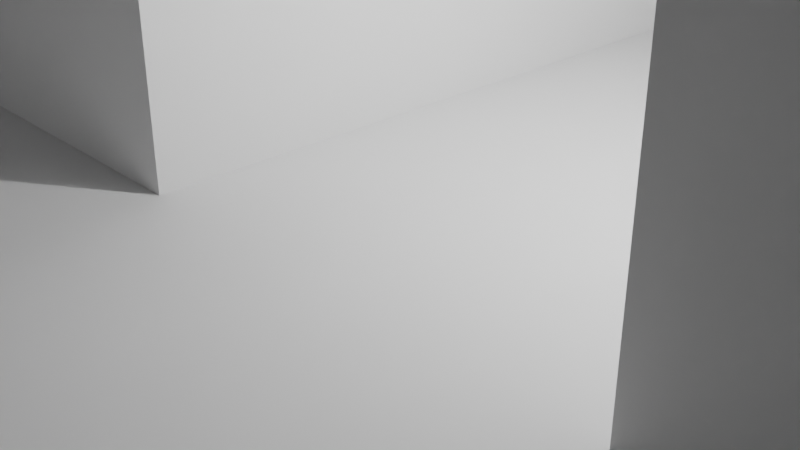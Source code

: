# Source: NumpadMatrix_Plate_V2.blend  (saved by Blender 2.93.21; exported with 4.5.12 LTS)
import bpy
from mathutils import Matrix  # noqa: F401  (used for matrix-valued properties, if any)

bpy.ops.wm.read_factory_settings(use_empty=True)
scene = bpy.context.scene
scene.name = 'Scene'

# ---- collections
col_collection = bpy.data.collections.new('Collection'); scene.collection.children.link(col_collection)
col_holle_cuters = bpy.data.collections.new('Holle Cuters'); scene.collection.children.link(col_holle_cuters)

# ---- world
world_world = bpy.data.worlds.new('World'); scene.world = world_world
world_world.use_nodes = True; world_world.node_tree.nodes.clear()
_N = world_world.node_tree.nodes; _L = world_world.node_tree.links
n0 = _N.new('ShaderNodeOutputWorld'); n0.name = 'World Output'; n0.location = (300, 300)
n1 = _N.new('ShaderNodeBackground'); n1.name = 'Background'; n1.location = (10, 300)
n1.inputs[0].default_value = (0.05088, 0.05088, 0.05088, 1.0)
_L.new(n1.outputs[0], n0.inputs[0])
n0.is_active_output = True
world_world.color = (0.05088, 0.05088, 0.05088)
world_world.use_sun_shadow = False
world_world.sun_shadow_jitter_overblur = 0.0

# ---- cameras
cam_camera = bpy.data.cameras.new('Camera')
cam_camera.clip_end = 100.0
cam_camera.ortho_scale = 7.314

# ---- lights
light_light = bpy.data.lights.new('Light', 'POINT')
light_light.transmission_factor = 0.0
light_light.energy = 1000.0
light_light.shadow_soft_size = 0.1
light_light.shadow_maximum_resolution = 0.006
light_light.use_absolute_resolution = True

# ---- meshes
me_cube_006 = bpy.data.meshes.new('Cube.006')
me_cube_006.from_pydata([(-6.9, -6.9, -6.9), (-6.9, -6.9, 6.9), (-6.9, 6.9, -6.9), (-6.9, 6.9, 6.9), (6.9, -6.9, -6.9), (6.9, -6.9, 6.9), (6.9, 6.9, -6.9), (6.9, 6.9, 6.9), (6.07, 3.931, -6.9), (6.07, 3.931, 6.9), (2.786, 2.405, -6.9), (-3.782, -3.832, -6.9), (2.786, 2.405, 6.9), (-3.782, -3.832, 6.9), (0.3757, -1.753, -6.9), (0.3757, -1.753, 6.9), (-6.192, -2.306, -6.9), (0.3757, 2.405, -6.9), (-6.192, -2.306, 6.9), (0.3757, 2.405, 6.9), (-3.782, -2.306, -6.9), (2.786, 3.931, -6.9), (0.3757, -0.2267, -6.9), (2.786, 3.931, 6.9), (0.3757, -0.2267, 6.9), (-3.782, -2.306, 6.9), (0.3757, -5.91, -6.9), (0.3757, -5.91, 6.9), (2.786, -1.753, -6.9), (2.786, -1.753, 6.9), (0.3757, -4.384, -6.9), (0.3757, -4.384, 6.9), (0.3757, 3.931, -6.9), (0.3757, 3.931, 6.9), (2.786, -5.91, -6.9), (2.786, -5.91, 6.9), (2.786, -0.2267, -6.9), (2.786, -0.9068, -6.9), (2.786, -0.2267, 6.9), (3.66, 4.926, -6.9), (3.66, 4.926, 6.9), (2.786, -4.384, -6.9), (2.786, -4.384, 6.9), (3.66, 6.452, -6.9), (3.66, 6.452, 6.9), (6.07, 4.926, -6.9), (6.07, 4.926, 6.9), (-6.192, -1.753, -6.9), (-6.192, -1.753, 6.9), (-6.192, 6.452, -6.9), (-6.192, -0.2267, -6.9), (-6.192, -0.2267, 6.9), (-3.782, 3.931, -6.9), (6.07, 6.452, -6.9), (-3.782, 4.926, -6.9), (3.66, 0.1326, 6.9), (6.07, 6.452, 6.9), (3.66, -0.7133, -6.9), (3.66, -0.03323, -6.9), (3.66, -0.7133, 6.9), (-3.782, 6.452, -6.9), (-2.908, 3.931, -6.9), (-3.782, -1.753, -6.9), (-3.782, -1.753, 6.9), (-2.908, 4.926, -6.9), (-2.908, 6.452, -6.9), (3.66, 0.8127, -6.9), (3.66, 0.8127, 6.9), (0.3757, 0.3261, -6.9), (0.3757, 1.852, -6.9), (0.3757, 4.926, -6.9), (0.3757, 6.452, -6.9), (6.07, -0.7133, -6.9), (6.07, -0.7133, 6.9), (-0.4978, 1.852, -6.9), (-0.4978, 2.405, -6.9), (-0.4978, 3.931, -6.9), (-0.4978, 4.926, -6.9), (-3.782, -0.2267, -6.9), (-3.782, -0.2267, 6.9), (-0.4978, 6.452, -6.9), (2.786, -2.306, -6.9), (3.66, 3.931, -6.9), (2.786, 4.926, -6.9), (3.66, -3.66, -6.9), (3.66, -3.345, -6.9), (6.07, 0.8127, -6.9), (-6.192, 4.926, -6.9), (6.07, 0.8127, 6.9), (-6.192, 4.926, 6.9), (2.786, 0.3261, -6.9), (2.786, 1.852, -6.9), (3.66, 2.405, -6.9), (6.07, -3.345, -6.9), (-6.192, 6.452, 6.9), (6.07, 2.405, -6.9), (6.07, -4.871, -6.9), (-3.782, 4.926, 6.9), (-2.908, -1.753, -6.9), (-2.908, -1.753, 6.9), (2.786, 6.452, -6.9), (-2.908, -0.2267, -6.9), (-2.908, -0.2267, 6.9), (0.3757, -3.832, -6.9), (0.3757, -3.832, 6.9), (-3.782, 6.452, 6.9), (-0.4978, -1.753, -6.9), (-0.4978, -1.753, 6.9), (0.3757, -2.306, -6.9), (0.3757, -2.306, 6.9), (2.786, -3.832, -6.9), (2.786, -3.832, 6.9), (-0.4978, -0.2267, -6.9), (-0.4978, -0.2267, 6.9), (2.786, -3.151, 6.9), (2.786, -2.306, 6.9), (-2.908, 4.926, 6.9), (-2.908, 6.452, 6.9), (-0.4978, 4.926, 6.9), (-6.192, 2.405, -6.9), (-6.192, 2.405, 6.9), (-6.192, 3.931, -6.9), (-6.192, 3.931, 6.9), (-0.4978, 6.452, 6.9), (3.66, -4.025, 6.9), (3.66, -4.871, -6.9), (3.66, -4.191, -6.9), (3.66, -4.871, 6.9), (-3.782, 2.405, -6.9), (-3.782, 2.405, 6.9), (3.66, -3.345, 6.9), (6.07, -4.871, 6.9), (-3.782, 3.931, 6.9), (0.3757, 4.926, 6.9), (-6.192, -3.832, -6.9), (-6.192, 0.3261, -6.9), (-6.192, 1.852, -6.9), (-4.856, -3.832, -6.9), (6.07, -3.345, 6.9), (0.3757, 6.452, 6.9), (-4.55, -5.91, -6.9), (-3.476, -4.384, -6.9), (-4.55, -4.384, -6.9), (-2.908, -3.832, -6.9), (-2.908, -2.306, -6.9), (2.786, 4.926, 6.9), (-3.782, 0.3261, -6.9), (-3.782, 1.852, -6.9), (-2.908, 2.405, -6.9), (-2.908, 2.405, 6.9), (-2.908, 1.852, -6.9), (-0.4978, -3.832, -6.9), (-1.572, -3.832, -6.9), (-0.4978, -2.306, -6.9), (2.786, 6.452, 6.9), (-0.4978, 0.3261, -6.9), (-2.14, -5.91, -6.9), (-2.14, -4.384, -6.9), (-2.908, 3.931, 6.9), (-2.908, 0.3261, -6.9), (-4.55, -5.91, 6.9), (-0.4978, 2.405, 6.9), (-4.55, -4.384, 6.9), (-2.14, -5.91, 6.9), (-0.4978, 3.931, 6.9), (-6.192, -3.832, 6.9), (-2.14, -4.384, 6.9), (-3.832, -3.832, 6.9), (-5.118, -3.832, 6.9), (-4.384, -4.384, 6.9), (-3.214, -4.384, 6.9), (-6.192, 0.3261, 6.9), (-6.192, 1.852, 6.9), (-2.908, -2.306, 6.9), (-3.782, 0.3261, 6.9), (-2.908, 0.3261, 6.9), (-3.782, 1.852, 6.9), (-2.908, 1.852, 6.9), (-0.4978, 0.3261, 6.9), (-0.4978, 1.852, 6.9), (0.3757, 1.852, 6.9), (3.66, 3.931, 6.9), (-2.908, -3.832, 6.9), (-1.834, -3.832, 6.9), (-0.4978, -3.832, 6.9), (-0.4978, -2.306, 6.9), (0.3757, 0.3261, 6.9), (2.786, 1.852, 6.9), (2.786, 1.006, 6.9), (3.66, 2.405, 6.9), (2.786, 0.3261, 6.9), (6.07, 2.405, 6.9)], [], [(0, 1, 3, 2), (2, 3, 7, 6), (6, 7, 5, 4), (4, 5, 1, 0), (2, 6, 53, 43, 39, 83, 100, 71, 70, 77, 80, 65, 60, 49), (17, 10, 91, 69), (75, 74, 150, 148), (77, 76, 61, 64), (36, 58, 57, 37), (92, 10, 21, 82), (36, 22, 68, 90), (119, 128, 147, 136), (141, 11, 20, 62, 78, 146, 147, 128, 52, 121, 119, 136, 135, 50, 47, 16, 134, 137, 142, 140, 156, 157, 152, 151, 103, 30, 26, 34, 41, 126, 125, 96, 93, 85, 84, 110, 81, 28, 37, 57, 72, 86, 66, 58, 36, 90, 91, 10, 92, 95, 8, 82, 21, 32, 17, 69, 68, 22, 14, 106, 112, 155, 74, 75, 76, 77, 70, 83, 39, 45, 53, 6, 4, 0, 2, 49, 87, 54, 60, 65, 64, 61, 148, 150, 159, 101, 98, 144, 143), (142, 137, 11, 141), (20, 16, 47, 62), (78, 50, 135, 146), (112, 101, 159, 155), (110, 84, 126, 41, 30, 103), (143, 152, 157, 141), (98, 106, 14, 28, 81, 108, 103, 151, 153, 144), (48, 18, 25, 63), (171, 51, 79, 174), (162, 169, 167, 168), (176, 129, 120, 172), (132, 97, 89, 122), (180, 19, 33, 23, 181, 9, 191, 189, 12, 187, 188, 67, 88, 73, 59, 55, 190, 38, 29, 115, 114, 130, 138, 131, 127, 124, 111, 42, 35, 27, 31, 104, 109, 185, 184, 183, 166, 163, 160, 162, 168, 165, 18, 48, 51, 171, 172, 120, 122, 89, 94, 3, 1, 5, 7, 56, 46, 40, 145, 133, 139, 123, 118, 116, 97, 132, 129, 176, 174, 79, 63, 25, 13, 167, 169, 170, 182, 173, 99, 102, 175, 177, 149, 158, 164, 161, 179, 178, 113, 107, 15, 24, 186), (179, 161, 149, 177), (145, 40, 44, 56, 7, 3, 94, 105, 97, 116, 117, 123, 139, 154), (181, 23, 12, 189), (175, 102, 113, 178), (182, 170, 166, 183), (186, 24, 38, 190), (104, 31, 42, 111), (114, 111, 124, 130), (55, 67, 188, 190), (187, 12, 19, 180), (115, 29, 15, 107, 99, 173, 185, 109), (182, 143, 144, 173), (151, 152, 143, 182, 183, 184), (153, 151, 184, 185), (173, 144, 153, 185), (171, 135, 136, 172), (146, 135, 171, 174), (147, 146, 174, 176), (172, 136, 147, 176), (175, 159, 150, 177), (155, 159, 175, 178), (74, 155, 178, 179), (177, 150, 74, 179), (186, 68, 69, 180), (90, 68, 186, 190), (91, 90, 190, 188, 187), (180, 69, 91, 187), (189, 92, 82, 181), (95, 92, 189, 191), (9, 8, 95, 191), (181, 82, 8, 9), (15, 14, 22, 24), (28, 14, 15, 29), (36, 37, 28, 29, 38), (24, 22, 36, 38), (50, 51, 48, 47), (62, 47, 48, 63), (78, 62, 63, 79), (51, 50, 78, 79), (101, 102, 99, 98), (106, 98, 99, 107), (113, 112, 106, 107), (102, 101, 112, 113), (121, 122, 120, 119), (128, 119, 120, 129), (52, 128, 129, 132), (52, 132, 122, 121), (149, 148, 61, 158), (75, 148, 149, 161), (76, 75, 161, 164), (158, 61, 76, 164), (32, 33, 19, 17), (12, 10, 17, 19), (21, 10, 12, 23), (33, 32, 21, 23), (43, 44, 40, 39), (45, 39, 40, 46), (56, 53, 45, 46), (44, 43, 53, 56), (49, 94, 89, 87), (54, 87, 89, 97), (60, 54, 97, 105), (94, 49, 60, 105), (116, 64, 65, 117), (77, 64, 116, 118), (80, 77, 118, 123), (117, 65, 80, 123), (133, 70, 71, 139), (83, 70, 133, 145), (100, 83, 145, 154), (139, 71, 100, 154), (165, 134, 16, 18), (11, 137, 134, 165, 168, 167, 13), (20, 11, 13, 25), (20, 25, 18, 16), (30, 31, 27, 26), (34, 26, 27, 35), (41, 34, 35, 42), (31, 30, 41, 42), (66, 67, 55, 59, 57, 58), (72, 57, 59, 73), (86, 72, 73, 88), (86, 88, 67, 66), (108, 109, 104, 103), (110, 103, 104, 111), (81, 110, 111, 114, 115), (81, 115, 109, 108), (84, 85, 130, 124, 127, 125, 126), (96, 125, 127, 131), (93, 96, 131, 138), (130, 85, 93, 138), (160, 140, 142, 162), (156, 140, 160, 163), (157, 156, 163, 166), (162, 142, 141, 157, 166, 170, 169)])
_uv = me_cube_006.uv_layers.new(name='UVMap')
_uv.uv.foreach_set('vector', [0.375, 0.0, 0.625, 0.0, 0.625, 0.25, 0.375, 0.25, 0.375, 0.25, 0.625, 0.25, 0.625, 0.5, 0.375, 0.5, 0.375, 0.5, 0.625, 0.5, 0.625, 0.75, 0.375, 0.75, 0.375, 0.75, 0.625, 0.75, 0.625, 1.0, 0.375, 1.0, 0.125, 0.5, 0.375, 0.5, 0.36, 0.5081, 0.3163, 0.5081, 0.3163, 0.5358, 0.3005, 0.5358, 0.3005, 0.5081, 0.2568, 0.5081, 0.2568, 0.5358, 0.241, 0.5358, 0.241, 0.5081, 0.1973, 0.5081, 0.1815, 0.5081, 0.1378, 0.5081, 0.2568, 0.5814, 0.3005, 0.5814, 0.3005, 0.5914, 0.2568, 0.5914, 0.241, 0.5814, 0.241, 0.5914, 0.1973, 0.5914, 0.1973, 0.5814, 0.241, 0.5358, 0.241, 0.5538, 0.1973, 0.5538, 0.1973, 0.5358, 0.3005, 0.6291, 0.3163, 0.6256, 0.3163, 0.6379, 0.3005, 0.6414, 0.3163, 0.5814, 0.3005, 0.5814, 0.3005, 0.5538, 0.3163, 0.5538, 0.3005, 0.6291, 0.2568, 0.6291, 0.2568, 0.6191, 0.3005, 0.6191, 0.1378, 0.5814, 0.1815, 0.5814, 0.1815, 0.5914, 0.1378, 0.5914, 0.187, 0.7044, 0.1815, 0.6944, 0.1815, 0.6668, 0.1815, 0.6568, 0.1815, 0.6291, 0.1815, 0.6191, 0.1815, 0.5914, 0.1815, 0.5814, 0.1815, 0.5538, 0.1378, 0.5538, 0.1378, 0.5814, 0.1378, 0.5914, 0.1378, 0.6191, 0.1378, 0.6291, 0.1378, 0.6568, 0.1378, 0.6668, 0.1378, 0.6944, 0.162, 0.6944, 0.1676, 0.7044, 0.1676, 0.7321, 0.2112, 0.7321, 0.2112, 0.7044, 0.2215, 0.6944, 0.241, 0.6944, 0.2568, 0.6944, 0.2568, 0.7044, 0.2568, 0.7321, 0.3005, 0.7321, 0.3005, 0.7044, 0.3163, 0.7009, 0.3163, 0.7132, 0.36, 0.7132, 0.36, 0.6856, 0.3163, 0.6856, 0.3163, 0.6913, 0.3005, 0.6944, 0.3005, 0.6668, 0.3005, 0.6568, 0.3005, 0.6414, 0.3163, 0.6379, 0.36, 0.6379, 0.36, 0.6103, 0.3163, 0.6103, 0.3163, 0.6256, 0.3005, 0.6291, 0.3005, 0.6191, 0.3005, 0.5914, 0.3005, 0.5814, 0.3163, 0.5814, 0.36, 0.5814, 0.36, 0.5538, 0.3163, 0.5538, 0.3005, 0.5538, 0.2568, 0.5538, 0.2568, 0.5814, 0.2568, 0.5914, 0.2568, 0.6191, 0.2568, 0.6291, 0.2568, 0.6568, 0.241, 0.6568, 0.241, 0.6291, 0.241, 0.6191, 0.241, 0.5914, 0.241, 0.5814, 0.241, 0.5538, 0.241, 0.5358, 0.2568, 0.5358, 0.3005, 0.5358, 0.3163, 0.5358, 0.36, 0.5358, 0.36, 0.5081, 0.375, 0.5, 0.375, 0.75, 0.125, 0.75, 0.125, 0.5, 0.1378, 0.5081, 0.1378, 0.5358, 0.1815, 0.5358, 0.1815, 0.5081, 0.1973, 0.5081, 0.1973, 0.5358, 0.1973, 0.5538, 0.1973, 0.5814, 0.1973, 0.5914, 0.1973, 0.6191, 0.1973, 0.6291, 0.1973, 0.6568, 0.1973, 0.6668, 0.1973, 0.6944, 0.1676, 0.7044, 0.162, 0.6944, 0.1815, 0.6944, 0.187, 0.7044, 0.1815, 0.6668, 0.1378, 0.6668, 0.1378, 0.6568, 0.1815, 0.6568, 0.1815, 0.6291, 0.1378, 0.6291, 0.1378, 0.6191, 0.1815, 0.6191, 0.241, 0.6291, 0.1973, 0.6291, 0.1973, 0.6191, 0.241, 0.6191, 0.3005, 0.6944, 0.3163, 0.6913, 0.3163, 0.7009, 0.3005, 0.7044, 0.2568, 0.7044, 0.2568, 0.6944, 0.1973, 0.6944, 0.2215, 0.6944, 0.2112, 0.7044, 0.187, 0.7044, 0.1973, 0.6568, 0.241, 0.6568, 0.2568, 0.6568, 0.3005, 0.6568, 0.3005, 0.6668, 0.2568, 0.6668, 0.2568, 0.6944, 0.241, 0.6944, 0.241, 0.6668, 0.1973, 0.6668, 0.8622, 0.6568, 0.8622, 0.6668, 0.8185, 0.6668, 0.8185, 0.6568, 0.8622, 0.6191, 0.8622, 0.6291, 0.8185, 0.6291, 0.8185, 0.6191, 0.8324, 0.7044, 0.8294, 0.7044, 0.8194, 0.6944, 0.8427, 0.6944, 0.8185, 0.5914, 0.8185, 0.5814, 0.8622, 0.5814, 0.8622, 0.5914, 0.8185, 0.5538, 0.8185, 0.5358, 0.8622, 0.5358, 0.8622, 0.5538, 0.7432, 0.5914, 0.7432, 0.5814, 0.7432, 0.5538, 0.6995, 0.5538, 0.6837, 0.5538, 0.64, 0.5538, 0.64, 0.5814, 0.6837, 0.5814, 0.6995, 0.5814, 0.6995, 0.5914, 0.6995, 0.6068, 0.6837, 0.6103, 0.64, 0.6103, 0.64, 0.6379, 0.6837, 0.6379, 0.6837, 0.6226, 0.6995, 0.6191, 0.6995, 0.6291, 0.6995, 0.6568, 0.6995, 0.6668, 0.6995, 0.6821, 0.6837, 0.6856, 0.64, 0.6856, 0.64, 0.7132, 0.6837, 0.7132, 0.6837, 0.6979, 0.6995, 0.6944, 0.6995, 0.7044, 0.6995, 0.7321, 0.7432, 0.7321, 0.7432, 0.7044, 0.7432, 0.6944, 0.7432, 0.6668, 0.759, 0.6668, 0.759, 0.6944, 0.7832, 0.6944, 0.7888, 0.7044, 0.7888, 0.7321, 0.8324, 0.7321, 0.8324, 0.7044, 0.8427, 0.6944, 0.8622, 0.6944, 0.8622, 0.6668, 0.8622, 0.6568, 0.8622, 0.6291, 0.8622, 0.6191, 0.8622, 0.5914, 0.8622, 0.5814, 0.8622, 0.5538, 0.8622, 0.5358, 0.8622, 0.5081, 0.875, 0.5, 0.875, 0.75, 0.625, 0.75, 0.625, 0.5, 0.64, 0.5081, 0.64, 0.5358, 0.6837, 0.5358, 0.6995, 0.5358, 0.7432, 0.5358, 0.7432, 0.5081, 0.759, 0.5081, 0.759, 0.5358, 0.8027, 0.5358, 0.8185, 0.5358, 0.8185, 0.5538, 0.8185, 0.5814, 0.8185, 0.5914, 0.8185, 0.6191, 0.8185, 0.6291, 0.8185, 0.6568, 0.8185, 0.6668, 0.8185, 0.6944, 0.8194, 0.6944, 0.8294, 0.7044, 0.8082, 0.7044, 0.8027, 0.6944, 0.8027, 0.6668, 0.8027, 0.6568, 0.8027, 0.6291, 0.8027, 0.6191, 0.8027, 0.5914, 0.8027, 0.5814, 0.8027, 0.5538, 0.759, 0.5538, 0.759, 0.5814, 0.759, 0.5914, 0.759, 0.6191, 0.759, 0.6291, 0.759, 0.6568, 0.7432, 0.6568, 0.7432, 0.6291, 0.7432, 0.6191, 0.759, 0.5914, 0.759, 0.5814, 0.8027, 0.5814, 0.8027, 0.5914, 0.6995, 0.5358, 0.6837, 0.5358, 0.6837, 0.5081, 0.64, 0.5081, 0.625, 0.5, 0.875, 0.5, 0.8622, 0.5081, 0.8185, 0.5081, 0.8185, 0.5358, 0.8027, 0.5358, 0.8027, 0.5081, 0.759, 0.5081, 0.7432, 0.5081, 0.6995, 0.5081, 0.6837, 0.5538, 0.6995, 0.5538, 0.6995, 0.5814, 0.6837, 0.5814, 0.8027, 0.6191, 0.8027, 0.6291, 0.759, 0.6291, 0.759, 0.6191, 0.8027, 0.6944, 0.8082, 0.7044, 0.7888, 0.7044, 0.7832, 0.6944, 0.7432, 0.6191, 0.7432, 0.6291, 0.6995, 0.6291, 0.6995, 0.6191, 0.7432, 0.6944, 0.7432, 0.7044, 0.6995, 0.7044, 0.6995, 0.6944, 0.6995, 0.6821, 0.6995, 0.6944, 0.6837, 0.6979, 0.6837, 0.6856, 0.6837, 0.6226, 0.6837, 0.6103, 0.6995, 0.6068, 0.6995, 0.6191, 0.6995, 0.5914, 0.6995, 0.5814, 0.7432, 0.5814, 0.7432, 0.5914, 0.6995, 0.6668, 0.6995, 0.6568, 0.7432, 0.6568, 0.759, 0.6568, 0.8027, 0.6568, 0.8027, 0.6668, 0.759, 0.6668, 0.7432, 0.6668, 0.5136, 0.0, 0.4864, 0.0, 0.4864, 0.25, 0.5136, 0.25, 0.4864, 0.75, 0.4864, 0.8614, 0.4864, 1.0, 0.5136, 1.0, 0.5136, 0.8886, 0.5136, 0.75, 0.4864, 0.5, 0.4864, 0.75, 0.5136, 0.75, 0.5136, 0.5, 0.5136, 0.25, 0.4864, 0.25, 0.4864, 0.5, 0.5136, 0.5, 0.5136, 0.0, 0.4864, 0.0, 0.4864, 0.25, 0.5136, 0.25, 0.4864, 0.75, 0.4864, 1.0, 0.5136, 1.0, 0.5136, 0.75, 0.4864, 0.5, 0.4864, 0.75, 0.5136, 0.75, 0.5136, 0.5, 0.5136, 0.25, 0.4864, 0.25, 0.4864, 0.5, 0.5136, 0.5, 0.5136, 0.0, 0.4864, 0.0, 0.4864, 0.25, 0.5136, 0.25, 0.4864, 0.75, 0.4864, 1.0, 0.5136, 1.0, 0.5136, 0.75, 0.4864, 0.5, 0.4864, 0.75, 0.5136, 0.75, 0.5136, 0.5, 0.5136, 0.25, 0.4864, 0.25, 0.4864, 0.5, 0.5136, 0.5, 0.5136, 0.0, 0.4864, 0.0, 0.4864, 0.25, 0.5136, 0.25, 0.4864, 0.75, 0.4864, 1.0, 0.5136, 1.0, 0.5136, 0.75, 0.4864, 0.5, 0.4864, 0.75, 0.5136, 0.75, 0.5136, 0.6386, 0.5136, 0.5, 0.5136, 0.25, 0.4864, 0.25, 0.4864, 0.5, 0.5136, 0.5, 0.5136, 0.0, 0.4864, 0.0, 0.4864, 0.25, 0.5136, 0.25, 0.4864, 0.75, 0.4864, 1.0, 0.5136, 1.0, 0.5136, 0.75, 0.5136, 0.5, 0.4864, 0.5, 0.4864, 0.75, 0.5136, 0.75, 0.5136, 0.25, 0.4864, 0.25, 0.4864, 0.5, 0.5136, 0.5, 0.5136, 0.0, 0.4864, 0.0, 0.4864, 0.25, 0.5136, 0.25, 0.4864, 0.75, 0.4864, 1.0, 0.5136, 1.0, 0.5136, 0.75, 0.4864, 0.5, 0.4864, 0.6114, 0.4864, 0.75, 0.5136, 0.75, 0.5136, 0.5, 0.5136, 0.25, 0.4864, 0.25, 0.4864, 0.5, 0.5136, 0.5, 0.4864, 0.25, 0.5136, 0.25, 0.5136, 0.0, 0.4864, 0.0, 0.4864, 0.75, 0.4864, 1.0, 0.5136, 1.0, 0.5136, 0.75, 0.4864, 0.5, 0.4864, 0.75, 0.5136, 0.75, 0.5136, 0.5, 0.5136, 0.25, 0.4864, 0.25, 0.4864, 0.5, 0.5136, 0.5, 0.4864, 0.25, 0.5136, 0.25, 0.5136, 0.0, 0.4864, 0.0, 0.4864, 0.75, 0.4864, 1.0, 0.5136, 1.0, 0.5136, 0.75, 0.5136, 0.5, 0.4864, 0.5, 0.4864, 0.75, 0.5136, 0.75, 0.5136, 0.25, 0.4864, 0.25, 0.4864, 0.5, 0.5136, 0.5, 0.4864, 0.25, 0.5136, 0.25, 0.5136, 0.0, 0.4864, 0.0, 0.4864, 0.75, 0.4864, 1.0, 0.5136, 1.0, 0.5136, 0.75, 0.4864, 0.5, 0.4864, 0.75, 0.5136, 0.75, 0.5136, 0.5, 0.4864, 0.5, 0.5136, 0.5, 0.5136, 0.25, 0.4864, 0.25, 0.5136, 0.0, 0.4864, 0.0, 0.4864, 0.25, 0.5136, 0.25, 0.4864, 0.75, 0.4864, 1.0, 0.5136, 1.0, 0.5136, 0.75, 0.4864, 0.5, 0.4864, 0.75, 0.5136, 0.75, 0.5136, 0.5, 0.5136, 0.25, 0.4864, 0.25, 0.4864, 0.5, 0.5136, 0.5, 0.4864, 0.25, 0.5136, 0.25, 0.5136, 0.0, 0.4864, 0.0, 0.5136, 0.75, 0.4864, 0.75, 0.4864, 1.0, 0.5136, 1.0, 0.4864, 0.5, 0.4864, 0.75, 0.5136, 0.75, 0.5136, 0.5, 0.5136, 0.25, 0.4864, 0.25, 0.4864, 0.5, 0.5136, 0.5, 0.4864, 0.25, 0.5136, 0.25, 0.5136, 0.0, 0.4864, 0.0, 0.4864, 0.75, 0.4864, 1.0, 0.5136, 1.0, 0.5136, 0.75, 0.5136, 0.5, 0.4864, 0.5, 0.4864, 0.75, 0.5136, 0.75, 0.5136, 0.25, 0.4864, 0.25, 0.4864, 0.5, 0.5136, 0.5, 0.4864, 0.25, 0.5136, 0.25, 0.5136, 0.0, 0.4864, 0.0, 0.4864, 0.75, 0.4864, 1.0, 0.5136, 1.0, 0.5136, 0.75, 0.4864, 0.5, 0.4864, 0.75, 0.5136, 0.75, 0.5136, 0.5, 0.5136, 0.25, 0.4864, 0.25, 0.4864, 0.5, 0.5136, 0.5, 0.5136, 0.0, 0.4864, 0.0, 0.4864, 0.25, 0.5136, 0.25, 0.4864, 0.75, 0.4864, 1.0, 0.5136, 1.0, 0.5136, 0.75, 0.4864, 0.5, 0.4864, 0.75, 0.5136, 0.75, 0.5136, 0.5, 0.5136, 0.25, 0.4864, 0.25, 0.4864, 0.5, 0.5136, 0.5, 0.5136, 0.0, 0.4864, 0.0, 0.4864, 0.25, 0.5136, 0.25, 0.4864, 0.75, 0.4864, 1.0, 0.5136, 1.0, 0.5136, 0.75, 0.4864, 0.5, 0.4864, 0.75, 0.5136, 0.75, 0.5136, 0.5, 0.5136, 0.25, 0.4864, 0.25, 0.4864, 0.5, 0.5136, 0.5, 0.5136, 0.0, 0.4864, 0.0, 0.4864, 0.25, 0.5136, 0.25, 0.4864, 0.75, 0.4864, 0.8614, 0.4864, 1.0, 0.5136, 1.0, 0.5136, 0.8886, 0.5136, 0.7552, 0.5136, 0.75, 0.4864, 0.5, 0.4864, 0.75, 0.5136, 0.75, 0.5136, 0.5, 0.4864, 0.5, 0.5136, 0.5, 0.5136, 0.25, 0.4864, 0.25, 0.4864, 0.25, 0.5136, 0.25, 0.5136, 0.0, 0.4864, 0.0, 0.4864, 0.75, 0.4864, 1.0, 0.5136, 1.0, 0.5136, 0.75, 0.4864, 0.5, 0.4864, 0.75, 0.5136, 0.75, 0.5136, 0.5, 0.5136, 0.25, 0.4864, 0.25, 0.4864, 0.5, 0.5136, 0.5, 0.4864, 0.25, 0.5136, 0.25, 0.5136, 0.1386, 0.5136, 0.0, 0.4864, 0.0, 0.4864, 0.1114, 0.4864, 0.75, 0.4864, 1.0, 0.5136, 1.0, 0.5136, 0.75, 0.4864, 0.5, 0.4864, 0.75, 0.5136, 0.75, 0.5136, 0.5, 0.4864, 0.5, 0.5136, 0.5, 0.5136, 0.25, 0.4864, 0.25, 0.4864, 0.25, 0.5136, 0.25, 0.5136, 0.0, 0.4864, 0.0, 0.4864, 0.75, 0.4864, 1.0, 0.5136, 1.0, 0.5136, 0.75, 0.4864, 0.5, 0.4864, 0.75, 0.5136, 0.75, 0.5136, 0.6386, 0.5136, 0.5, 0.4864, 0.5, 0.5136, 0.5, 0.5136, 0.25, 0.4864, 0.25, 0.4864, 0.1984, 0.4864, 0.25, 0.5136, 0.25, 0.5136, 0.1386, 0.5136, 0.0, 0.4864, 0.0, 0.4864, 0.1114, 0.4864, 0.75, 0.4864, 1.0, 0.5136, 1.0, 0.5136, 0.75, 0.4864, 0.5, 0.4864, 0.75, 0.5136, 0.75, 0.5136, 0.5, 0.5136, 0.25, 0.4864, 0.25, 0.4864, 0.5, 0.5136, 0.5, 0.5136, 0.0, 0.4864, 0.0, 0.4864, 0.25, 0.5136, 0.25, 0.4864, 0.75, 0.4864, 1.0, 0.5136, 1.0, 0.5136, 0.75, 0.4864, 0.5, 0.4864, 0.75, 0.5136, 0.75, 0.5136, 0.5, 0.5136, 0.25, 0.4864, 0.25, 0.4864, 0.3614, 0.4864, 0.5, 0.5136, 0.5, 0.5136, 0.3886, 0.5136, 0.2672])
me_cube_006.use_remesh_fix_poles = True
me_cube_006.use_remesh_preserve_attributes = False
me_cube_006.update()
me_cube_098 = bpy.data.meshes.new('Cube.098')
me_cube_098.from_pydata([(-14.51, -39.89, -6.9), (-14.51, -26.09, -6.9), (-14.51, -39.89, 6.9), (-0.7095, -39.89, -6.9), (-0.7095, -26.09, -6.9), (-0.7095, -39.89, 6.9), (-0.7095, -26.09, 6.9), (-14.51, -26.09, 6.9), (-33.31, -2.29, -6.9), (-33.31, 11.51, -6.9), (-33.31, -2.29, 6.9), (-19.51, -2.29, -6.9), (-19.51, 11.51, -6.9), (-19.51, -2.29, 6.9), (-19.51, 11.51, 6.9), (-33.31, 11.51, 6.9), (-14.51, -2.29, -6.9), (-14.51, 11.51, -6.9), (-14.51, -2.29, 6.9), (-0.7095, -2.29, -6.9), (-0.7095, 11.51, -6.9), (-0.7095, -2.29, 6.9), (-0.7095, 11.51, 6.9), (-14.51, 11.51, 6.9), (4.29, -2.29, -6.9), (4.29, 11.51, -6.9), (4.29, -2.29, 6.9), (18.09, -2.29, -6.9), (18.09, 11.51, -6.9), (18.09, -2.29, 6.9), (18.09, 11.51, 6.9), (4.29, 11.51, 6.9), (23.09, 16.51, -6.9), (23.09, 30.31, -6.9), (23.09, 16.51, 6.9), (36.89, 16.51, -6.9), (36.89, 30.31, -6.9), (36.89, 16.51, 6.9), (36.89, 30.31, 6.9), (23.09, 30.31, 6.9), (4.29, -21.09, -6.9), (4.29, -7.29, -6.9), (4.29, -21.09, 6.9), (18.09, -21.09, -6.9), (18.09, -7.29, -6.9), (18.09, -21.09, 6.9), (18.09, -7.29, 6.9), (4.29, -7.29, 6.9), (-33.31, -21.09, -6.9), (-33.31, -7.29, -6.9), (-33.31, -21.09, 6.9), (-19.51, -21.09, -6.9), (-19.51, -7.29, -6.9), (-19.51, -21.09, 6.9), (-19.51, -7.29, 6.9), (-33.31, -7.29, 6.9), (-14.51, -21.09, -6.9), (-14.51, -7.29, -6.9), (-14.51, -21.09, 6.9), (-0.7095, -21.09, -6.9), (-0.7095, -7.29, -6.9), (-0.7095, -21.09, 6.9), (-0.7095, -7.29, 6.9), (-14.51, -7.29, 6.9), (-33.31, 16.51, -6.9), (-33.31, 30.31, -6.9), (-33.31, 16.51, 6.9), (-19.51, 16.51, -6.9), (-19.51, 30.31, -6.9), (-19.51, 16.51, 6.9), (-19.51, 30.31, 6.9), (-33.31, 30.31, 6.9), (-14.51, 16.51, -6.9), (-14.51, 30.31, -6.9), (-14.51, 16.51, 6.9), (-0.7095, 16.51, -6.9), (-0.7095, 30.31, -6.9), (-0.7095, 16.51, 6.9), (-0.7095, 30.31, 6.9), (-14.51, 30.31, 6.9), (4.29, 16.51, -6.9), (4.29, 30.31, -6.9), (4.29, 16.51, 6.9), (18.09, 16.51, -6.9), (18.09, 30.31, -6.9), (18.09, 16.51, 6.9), (18.09, 30.31, 6.9), (4.29, 30.31, 6.9), (23.09, 39.31, -6.9), (23.09, 53.11, -6.9), (23.09, 39.31, 6.9), (36.89, 39.31, -6.9), (36.89, 53.11, -6.9), (36.89, 39.31, 6.9), (36.89, 53.11, 6.9), (23.09, 53.11, 6.9), (-33.31, 39.31, -6.9), (-33.31, 53.11, -6.9), (-33.31, 39.31, 6.9), (-19.51, 39.31, -6.9), (-19.51, 53.11, -6.9), (-19.51, 39.31, 6.9), (-19.51, 53.11, 6.9), (-33.31, 53.11, 6.9), (-14.51, 39.31, -6.9), (-14.51, 53.11, -6.9), (-14.51, 39.31, 6.9), (-0.7095, 39.31, -6.9), (-0.7095, 53.11, -6.9), (-0.7095, 39.31, 6.9), (-0.7095, 53.11, 6.9), (-14.51, 53.11, 6.9), (4.29, 39.31, -6.9), (4.29, 53.11, -6.9), (4.29, 39.31, 6.9), (18.09, 39.31, -6.9), (18.09, 53.11, -6.9), (18.09, 39.31, 6.9), (18.09, 53.11, 6.9), (4.29, 53.11, 6.9), (-33.31, -39.89, -6.9), (-33.31, -26.09, -6.9), (-33.31, -39.89, 6.9), (-19.51, -39.89, -6.9), (-19.51, -26.09, -6.9), (-19.51, -39.89, 6.9), (-19.51, -26.09, 6.9), (-33.31, -26.09, 6.9), (4.29, -58.69, -6.9), (4.29, -44.89, -6.9), (4.29, -58.69, 6.9), (18.09, -58.69, -6.9), (18.09, -44.89, -6.9), (18.09, -58.69, 6.9), (18.09, -44.89, 6.9), (4.29, -44.89, 6.9), (23.09, -11.69, -6.9), (23.09, 2.11, -6.9), (23.09, -11.69, 6.9), (36.89, -11.69, -6.9), (36.89, 2.11, -6.9), (36.89, -11.69, 6.9), (36.89, 2.11, 6.9), (23.09, 2.11, 6.9), (4.29, -39.89, -6.9), (4.29, -26.09, -6.9), (4.29, -39.89, 6.9), (18.09, -39.89, -6.9), (18.09, -26.09, -6.9), (18.09, -39.89, 6.9), (18.09, -26.09, 6.9), (4.29, -26.09, 6.9), (23.09, -49.29, -6.9), (23.09, -35.49, -6.9), (23.09, -49.29, 6.9), (36.89, -49.29, -6.9), (36.89, -35.49, -6.9), (36.89, -49.29, 6.9), (36.89, -35.49, 6.9), (23.09, -35.49, 6.9), (-23.91, -58.69, -6.9), (-23.91, -44.89, -6.9), (-23.91, -58.69, 6.9), (-10.11, -58.69, -6.9), (-10.11, -44.89, -6.9), (-10.11, -58.69, 6.9), (-10.11, -44.89, 6.9), (-23.91, -44.89, 6.9)], [], [(1, 4, 3, 0), (0, 2, 7, 1), (3, 5, 2, 0), (4, 6, 5, 3), (6, 7, 2, 5), (1, 7, 6, 4), (9, 12, 11, 8), (8, 10, 15, 9), (11, 13, 10, 8), (12, 14, 13, 11), (14, 15, 10, 13), (9, 15, 14, 12), (17, 20, 19, 16), (16, 18, 23, 17), (19, 21, 18, 16), (20, 22, 21, 19), (22, 23, 18, 21), (17, 23, 22, 20), (25, 28, 27, 24), (24, 26, 31, 25), (27, 29, 26, 24), (28, 30, 29, 27), (30, 31, 26, 29), (25, 31, 30, 28), (33, 36, 35, 32), (32, 34, 39, 33), (35, 37, 34, 32), (36, 38, 37, 35), (38, 39, 34, 37), (33, 39, 38, 36), (40, 42, 47, 41), (41, 44, 43, 40), (43, 45, 42, 40), (44, 46, 45, 43), (46, 47, 42, 45), (41, 47, 46, 44), (49, 52, 51, 48), (48, 50, 55, 49), (51, 53, 50, 48), (52, 54, 53, 51), (54, 55, 50, 53), (49, 55, 54, 52), (57, 60, 59, 56), (56, 58, 63, 57), (59, 61, 58, 56), (60, 62, 61, 59), (62, 63, 58, 61), (57, 63, 62, 60), (64, 66, 71, 65), (65, 68, 67, 64), (67, 69, 66, 64), (68, 70, 69, 67), (70, 71, 66, 69), (65, 71, 70, 68), (72, 74, 79, 73), (73, 76, 75, 72), (75, 77, 74, 72), (76, 78, 77, 75), (78, 79, 74, 77), (73, 79, 78, 76), (80, 82, 87, 81), (81, 84, 83, 80), (83, 85, 82, 80), (84, 86, 85, 83), (86, 87, 82, 85), (81, 87, 86, 84), (88, 90, 95, 89), (89, 92, 91, 88), (91, 93, 90, 88), (92, 94, 93, 91), (94, 95, 90, 93), (89, 95, 94, 92), (96, 98, 103, 97), (97, 100, 99, 96), (99, 101, 98, 96), (100, 102, 101, 99), (102, 103, 98, 101), (97, 103, 102, 100), (104, 106, 111, 105), (105, 108, 107, 104), (107, 109, 106, 104), (108, 110, 109, 107), (110, 111, 106, 109), (105, 111, 110, 108), (112, 114, 119, 113), (113, 116, 115, 112), (115, 117, 114, 112), (116, 118, 117, 115), (118, 119, 114, 117), (113, 119, 118, 116), (121, 124, 123, 120), (120, 122, 127, 121), (123, 125, 122, 120), (124, 126, 125, 123), (126, 127, 122, 125), (121, 127, 126, 124), (129, 132, 131, 128), (128, 130, 135, 129), (131, 133, 130, 128), (132, 134, 133, 131), (134, 135, 130, 133), (129, 135, 134, 132), (136, 138, 143, 137), (137, 140, 139, 136), (139, 141, 138, 136), (140, 142, 141, 139), (142, 143, 138, 141), (137, 143, 142, 140), (144, 146, 151, 145), (145, 148, 147, 144), (147, 149, 146, 144), (148, 150, 149, 147), (150, 151, 146, 149), (145, 151, 150, 148), (153, 156, 155, 152), (152, 154, 159, 153), (155, 157, 154, 152), (156, 158, 157, 155), (158, 159, 154, 157), (153, 159, 158, 156), (160, 162, 167, 161), (161, 164, 163, 160), (163, 165, 162, 160), (164, 166, 165, 163), (166, 167, 162, 165), (161, 167, 166, 164)])
_uv = me_cube_098.uv_layers.new(name='UVMap')
_uv.uv.foreach_set('vector', [0.125, 0.5, 0.375, 0.5, 0.375, 0.75, 0.125, 0.75, 0.375, 0.0, 0.625, 0.0, 0.625, 0.25, 0.375, 0.25, 0.375, 0.75, 0.625, 0.75, 0.625, 1.0, 0.375, 1.0, 0.375, 0.5, 0.625, 0.5, 0.625, 0.75, 0.375, 0.75, 0.625, 0.5, 0.875, 0.5, 0.875, 0.75, 0.625, 0.75, 0.375, 0.25, 0.625, 0.25, 0.625, 0.5, 0.375, 0.5, 0.125, 0.5, 0.375, 0.5, 0.375, 0.75, 0.125, 0.75, 0.375, 0.0, 0.625, 0.0, 0.625, 0.25, 0.375, 0.25, 0.375, 0.75, 0.625, 0.75, 0.625, 1.0, 0.375, 1.0, 0.375, 0.5, 0.625, 0.5, 0.625, 0.75, 0.375, 0.75, 0.625, 0.5, 0.875, 0.5, 0.875, 0.75, 0.625, 0.75, 0.375, 0.25, 0.625, 0.25, 0.625, 0.5, 0.375, 0.5, 0.125, 0.5, 0.375, 0.5, 0.375, 0.75, 0.125, 0.75, 0.375, 0.0, 0.625, 0.0, 0.625, 0.25, 0.375, 0.25, 0.375, 0.75, 0.625, 0.75, 0.625, 1.0, 0.375, 1.0, 0.375, 0.5, 0.625, 0.5, 0.625, 0.75, 0.375, 0.75, 0.625, 0.5, 0.875, 0.5, 0.875, 0.75, 0.625, 0.75, 0.375, 0.25, 0.625, 0.25, 0.625, 0.5, 0.375, 0.5, 0.125, 0.5, 0.375, 0.5, 0.375, 0.75, 0.125, 0.75, 0.375, 0.0, 0.625, 0.0, 0.625, 0.25, 0.375, 0.25, 0.375, 0.75, 0.625, 0.75, 0.625, 1.0, 0.375, 1.0, 0.375, 0.5, 0.625, 0.5, 0.625, 0.75, 0.375, 0.75, 0.625, 0.5, 0.875, 0.5, 0.875, 0.75, 0.625, 0.75, 0.375, 0.25, 0.625, 0.25, 0.625, 0.5, 0.375, 0.5, 0.125, 0.5, 0.375, 0.5, 0.375, 0.75, 0.125, 0.75, 0.375, 0.0, 0.625, 0.0, 0.625, 0.25, 0.375, 0.25, 0.375, 0.75, 0.625, 0.75, 0.625, 1.0, 0.375, 1.0, 0.375, 0.5, 0.625, 0.5, 0.625, 0.75, 0.375, 0.75, 0.625, 0.5, 0.875, 0.5, 0.875, 0.75, 0.625, 0.75, 0.375, 0.25, 0.625, 0.25, 0.625, 0.5, 0.375, 0.5, 0.375, 0.0, 0.625, 0.0, 0.625, 0.25, 0.375, 0.25, 0.125, 0.5, 0.375, 0.5, 0.375, 0.75, 0.125, 0.75, 0.375, 0.75, 0.625, 0.75, 0.625, 1.0, 0.375, 1.0, 0.375, 0.5, 0.625, 0.5, 0.625, 0.75, 0.375, 0.75, 0.625, 0.5, 0.875, 0.5, 0.875, 0.75, 0.625, 0.75, 0.375, 0.25, 0.625, 0.25, 0.625, 0.5, 0.375, 0.5, 0.125, 0.5, 0.375, 0.5, 0.375, 0.75, 0.125, 0.75, 0.375, 0.0, 0.625, 0.0, 0.625, 0.25, 0.375, 0.25, 0.375, 0.75, 0.625, 0.75, 0.625, 1.0, 0.375, 1.0, 0.375, 0.5, 0.625, 0.5, 0.625, 0.75, 0.375, 0.75, 0.625, 0.5, 0.875, 0.5, 0.875, 0.75, 0.625, 0.75, 0.375, 0.25, 0.625, 0.25, 0.625, 0.5, 0.375, 0.5, 0.125, 0.5, 0.375, 0.5, 0.375, 0.75, 0.125, 0.75, 0.375, 0.0, 0.625, 0.0, 0.625, 0.25, 0.375, 0.25, 0.375, 0.75, 0.625, 0.75, 0.625, 1.0, 0.375, 1.0, 0.375, 0.5, 0.625, 0.5, 0.625, 0.75, 0.375, 0.75, 0.625, 0.5, 0.875, 0.5, 0.875, 0.75, 0.625, 0.75, 0.375, 0.25, 0.625, 0.25, 0.625, 0.5, 0.375, 0.5, 0.375, 0.0, 0.625, 0.0, 0.625, 0.25, 0.375, 0.25, 0.125, 0.5, 0.375, 0.5, 0.375, 0.75, 0.125, 0.75, 0.375, 0.75, 0.625, 0.75, 0.625, 1.0, 0.375, 1.0, 0.375, 0.5, 0.625, 0.5, 0.625, 0.75, 0.375, 0.75, 0.625, 0.5, 0.875, 0.5, 0.875, 0.75, 0.625, 0.75, 0.375, 0.25, 0.625, 0.25, 0.625, 0.5, 0.375, 0.5, 0.375, 0.0, 0.625, 0.0, 0.625, 0.25, 0.375, 0.25, 0.125, 0.5, 0.375, 0.5, 0.375, 0.75, 0.125, 0.75, 0.375, 0.75, 0.625, 0.75, 0.625, 1.0, 0.375, 1.0, 0.375, 0.5, 0.625, 0.5, 0.625, 0.75, 0.375, 0.75, 0.625, 0.5, 0.875, 0.5, 0.875, 0.75, 0.625, 0.75, 0.375, 0.25, 0.625, 0.25, 0.625, 0.5, 0.375, 0.5, 0.375, 0.0, 0.625, 0.0, 0.625, 0.25, 0.375, 0.25, 0.125, 0.5, 0.375, 0.5, 0.375, 0.75, 0.125, 0.75, 0.375, 0.75, 0.625, 0.75, 0.625, 1.0, 0.375, 1.0, 0.375, 0.5, 0.625, 0.5, 0.625, 0.75, 0.375, 0.75, 0.625, 0.5, 0.875, 0.5, 0.875, 0.75, 0.625, 0.75, 0.375, 0.25, 0.625, 0.25, 0.625, 0.5, 0.375, 0.5, 0.375, 0.0, 0.625, 0.0, 0.625, 0.25, 0.375, 0.25, 0.125, 0.5, 0.375, 0.5, 0.375, 0.75, 0.125, 0.75, 0.375, 0.75, 0.625, 0.75, 0.625, 1.0, 0.375, 1.0, 0.375, 0.5, 0.625, 0.5, 0.625, 0.75, 0.375, 0.75, 0.625, 0.5, 0.875, 0.5, 0.875, 0.75, 0.625, 0.75, 0.375, 0.25, 0.625, 0.25, 0.625, 0.5, 0.375, 0.5, 0.375, 0.0, 0.625, 0.0, 0.625, 0.25, 0.375, 0.25, 0.125, 0.5, 0.375, 0.5, 0.375, 0.75, 0.125, 0.75, 0.375, 0.75, 0.625, 0.75, 0.625, 1.0, 0.375, 1.0, 0.375, 0.5, 0.625, 0.5, 0.625, 0.75, 0.375, 0.75, 0.625, 0.5, 0.875, 0.5, 0.875, 0.75, 0.625, 0.75, 0.375, 0.25, 0.625, 0.25, 0.625, 0.5, 0.375, 0.5, 0.375, 0.0, 0.625, 0.0, 0.625, 0.25, 0.375, 0.25, 0.125, 0.5, 0.375, 0.5, 0.375, 0.75, 0.125, 0.75, 0.375, 0.75, 0.625, 0.75, 0.625, 1.0, 0.375, 1.0, 0.375, 0.5, 0.625, 0.5, 0.625, 0.75, 0.375, 0.75, 0.625, 0.5, 0.875, 0.5, 0.875, 0.75, 0.625, 0.75, 0.375, 0.25, 0.625, 0.25, 0.625, 0.5, 0.375, 0.5, 0.375, 0.0, 0.625, 0.0, 0.625, 0.25, 0.375, 0.25, 0.125, 0.5, 0.375, 0.5, 0.375, 0.75, 0.125, 0.75, 0.375, 0.75, 0.625, 0.75, 0.625, 1.0, 0.375, 1.0, 0.375, 0.5, 0.625, 0.5, 0.625, 0.75, 0.375, 0.75, 0.625, 0.5, 0.875, 0.5, 0.875, 0.75, 0.625, 0.75, 0.375, 0.25, 0.625, 0.25, 0.625, 0.5, 0.375, 0.5, 0.125, 0.5, 0.375, 0.5, 0.375, 0.75, 0.125, 0.75, 0.375, 0.0, 0.625, 0.0, 0.625, 0.25, 0.375, 0.25, 0.375, 0.75, 0.625, 0.75, 0.625, 1.0, 0.375, 1.0, 0.375, 0.5, 0.625, 0.5, 0.625, 0.75, 0.375, 0.75, 0.625, 0.5, 0.875, 0.5, 0.875, 0.75, 0.625, 0.75, 0.375, 0.25, 0.625, 0.25, 0.625, 0.5, 0.375, 0.5, 0.125, 0.5, 0.375, 0.5, 0.375, 0.75, 0.125, 0.75, 0.375, 0.0, 0.625, 0.0, 0.625, 0.25, 0.375, 0.25, 0.375, 0.75, 0.625, 0.75, 0.625, 1.0, 0.375, 1.0, 0.375, 0.5, 0.625, 0.5, 0.625, 0.75, 0.375, 0.75, 0.625, 0.5, 0.875, 0.5, 0.875, 0.75, 0.625, 0.75, 0.375, 0.25, 0.625, 0.25, 0.625, 0.5, 0.375, 0.5, 0.375, 0.0, 0.625, 0.0, 0.625, 0.25, 0.375, 0.25, 0.125, 0.5, 0.375, 0.5, 0.375, 0.75, 0.125, 0.75, 0.375, 0.75, 0.625, 0.75, 0.625, 1.0, 0.375, 1.0, 0.375, 0.5, 0.625, 0.5, 0.625, 0.75, 0.375, 0.75, 0.625, 0.5, 0.875, 0.5, 0.875, 0.75, 0.625, 0.75, 0.375, 0.25, 0.625, 0.25, 0.625, 0.5, 0.375, 0.5, 0.375, 0.0, 0.625, 0.0, 0.625, 0.25, 0.375, 0.25, 0.125, 0.5, 0.375, 0.5, 0.375, 0.75, 0.125, 0.75, 0.375, 0.75, 0.625, 0.75, 0.625, 1.0, 0.375, 1.0, 0.375, 0.5, 0.625, 0.5, 0.625, 0.75, 0.375, 0.75, 0.625, 0.5, 0.875, 0.5, 0.875, 0.75, 0.625, 0.75, 0.375, 0.25, 0.625, 0.25, 0.625, 0.5, 0.375, 0.5, 0.125, 0.5, 0.375, 0.5, 0.375, 0.75, 0.125, 0.75, 0.375, 0.0, 0.625, 0.0, 0.625, 0.25, 0.375, 0.25, 0.375, 0.75, 0.625, 0.75, 0.625, 1.0, 0.375, 1.0, 0.375, 0.5, 0.625, 0.5, 0.625, 0.75, 0.375, 0.75, 0.625, 0.5, 0.875, 0.5, 0.875, 0.75, 0.625, 0.75, 0.375, 0.25, 0.625, 0.25, 0.625, 0.5, 0.375, 0.5, 0.375, 0.0, 0.625, 0.0, 0.625, 0.25, 0.375, 0.25, 0.125, 0.5, 0.375, 0.5, 0.375, 0.75, 0.125, 0.75, 0.375, 0.75, 0.625, 0.75, 0.625, 1.0, 0.375, 1.0, 0.375, 0.5, 0.625, 0.5, 0.625, 0.75, 0.375, 0.75, 0.625, 0.5, 0.875, 0.5, 0.875, 0.75, 0.625, 0.75, 0.375, 0.25, 0.625, 0.25, 0.625, 0.5, 0.375, 0.5])
me_cube_098.use_remesh_fix_poles = True
me_cube_098.use_remesh_preserve_attributes = False
me_cube_098.update()

# ---- objects
ob_light = bpy.data.objects.new('Light', light_light)
ob_camera = bpy.data.objects.new('Camera', cam_camera)
ob_keyplate_base = bpy.data.objects.new('KeyPlate Base', me_cube_006)
ob_esc_009 = bpy.data.objects.new('ESC.009', me_cube_098)

# ---- transforms, parenting, visibility, modifiers, constraints
ob_light.location = (4.076, 1.005, 5.904)
ob_light.rotation_euler = (0.6503, 0.05522, 1.866)
ob_light.lock_rotations_4d = False
ob_light.empty_display_type = 'ARROWS'
ob_light.color = (0.0, 0.0, 0.0, 0.0)
ob_light.lineart.crease_threshold = 0.0
ob_camera.location = (7.359, -6.926, 4.958)
ob_camera.rotation_euler = (1.109, 0.0, 0.8149)
ob_camera.lock_rotations_4d = False
ob_camera.empty_display_type = 'ARROWS'
ob_camera.color = (0.0, 0.0, 0.0, 0.0)
ob_camera.display_type = 'WIRE'
ob_camera.lineart.crease_threshold = 0.0
ob_keyplate_base.location = (2.14, -5.24, 0.0)
ob_keyplate_base.scale = (5.725, 9.043, 0.1087)
ob_esc_009.location = (1.444e-05, 1.862e-06, -5.677e-09)

# ---- collection membership
col_collection.objects.link(ob_light)
col_collection.objects.link(ob_camera)
col_collection.objects.link(ob_keyplate_base)
col_holle_cuters.objects.link(ob_esc_009)

# ---- scene / render settings (as saved in the file)
scene.camera = ob_camera
scene.frame_start = 1; scene.frame_end = 250; scene.frame_set(16)
scene.render.engine = 'BLENDER_EEVEE_NEXT'
scene.cycles.use_denoising = False
scene.cycles.samples = 128
scene.cycles.sampling_pattern = 'TABULATED_SOBOL'
scene.cycles.use_adaptive_sampling = False
scene.cycles.use_light_tree = False
scene.view_settings.view_transform = 'Filmic'
scene.unit_settings.scale_length = 0.001
bpy.context.view_layer.update()
